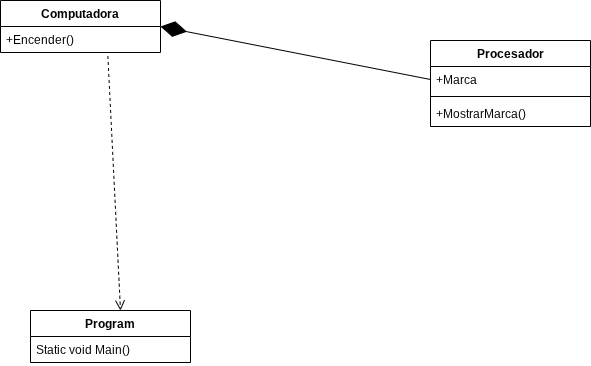

The diagram above was exported from draw.io. Its source (the exported page's mxGraphModel, read from the mxfile embedded in the PNG):
<mxGraphModel dx="1212" dy="657" grid="1" gridSize="10" guides="1" tooltips="1" connect="1" arrows="1" fold="1" page="1" pageScale="1" pageWidth="827" pageHeight="1169" math="0" shadow="0">
  <root>
    <mxCell id="0" />
    <mxCell id="1" parent="0" />
    <mxCell id="udPQYKKujC80NWIs1Tui-18" parent="1" style="swimlane;fontStyle=1;align=center;verticalAlign=top;childLayout=stackLayout;horizontal=1;startSize=26;horizontalStack=0;resizeParent=1;resizeParentMax=0;resizeLast=0;collapsible=1;marginBottom=0;whiteSpace=wrap;html=1;" value="Computadora" vertex="1">
      <mxGeometry height="52" width="160" x="60" y="300" as="geometry" />
    </mxCell>
    <mxCell id="udPQYKKujC80NWIs1Tui-21" parent="udPQYKKujC80NWIs1Tui-18" style="text;strokeColor=none;fillColor=none;align=left;verticalAlign=top;spacingLeft=4;spacingRight=4;overflow=hidden;rotatable=0;points=[[0,0.5],[1,0.5]];portConstraint=eastwest;whiteSpace=wrap;html=1;" value="+Encender()" vertex="1">
      <mxGeometry height="26" width="160" y="26" as="geometry" />
    </mxCell>
    <mxCell id="udPQYKKujC80NWIs1Tui-22" parent="1" style="swimlane;fontStyle=1;align=center;verticalAlign=top;childLayout=stackLayout;horizontal=1;startSize=26;horizontalStack=0;resizeParent=1;resizeParentMax=0;resizeLast=0;collapsible=1;marginBottom=0;whiteSpace=wrap;html=1;" value="Procesador" vertex="1">
      <mxGeometry height="86" width="160" x="490" y="340" as="geometry" />
    </mxCell>
    <mxCell id="udPQYKKujC80NWIs1Tui-34" parent="udPQYKKujC80NWIs1Tui-22" style="text;strokeColor=none;fillColor=none;align=left;verticalAlign=top;spacingLeft=4;spacingRight=4;overflow=hidden;rotatable=0;points=[[0,0.5],[1,0.5]];portConstraint=eastwest;whiteSpace=wrap;html=1;" value="+Marca" vertex="1">
      <mxGeometry height="26" width="160" y="26" as="geometry" />
    </mxCell>
    <mxCell id="udPQYKKujC80NWIs1Tui-38" parent="udPQYKKujC80NWIs1Tui-22" style="line;strokeWidth=1;fillColor=none;align=left;verticalAlign=middle;spacingTop=-1;spacingLeft=3;spacingRight=3;rotatable=0;labelPosition=right;points=[];portConstraint=eastwest;strokeColor=inherit;" value="" vertex="1">
      <mxGeometry height="8" width="160" y="52" as="geometry" />
    </mxCell>
    <mxCell id="udPQYKKujC80NWIs1Tui-25" parent="udPQYKKujC80NWIs1Tui-22" style="text;strokeColor=none;fillColor=none;align=left;verticalAlign=top;spacingLeft=4;spacingRight=4;overflow=hidden;rotatable=0;points=[[0,0.5],[1,0.5]];portConstraint=eastwest;whiteSpace=wrap;html=1;" value="+MostrarMarca()" vertex="1">
      <mxGeometry height="26" width="160" y="60" as="geometry" />
    </mxCell>
    <mxCell id="udPQYKKujC80NWIs1Tui-26" parent="1" style="swimlane;fontStyle=1;align=center;verticalAlign=top;childLayout=stackLayout;horizontal=1;startSize=26;horizontalStack=0;resizeParent=1;resizeParentMax=0;resizeLast=0;collapsible=1;marginBottom=0;whiteSpace=wrap;html=1;" value="Program" vertex="1">
      <mxGeometry height="52" width="160" x="90" y="610" as="geometry" />
    </mxCell>
    <mxCell id="udPQYKKujC80NWIs1Tui-29" parent="udPQYKKujC80NWIs1Tui-26" style="text;strokeColor=none;fillColor=none;align=left;verticalAlign=top;spacingLeft=4;spacingRight=4;overflow=hidden;rotatable=0;points=[[0,0.5],[1,0.5]];portConstraint=eastwest;whiteSpace=wrap;html=1;" value="Static void Main()" vertex="1">
      <mxGeometry height="26" width="160" y="26" as="geometry" />
    </mxCell>
    <mxCell id="udPQYKKujC80NWIs1Tui-36" edge="1" parent="1" source="udPQYKKujC80NWIs1Tui-34" style="endArrow=diamondThin;endFill=1;endSize=24;html=1;rounded=0;entryX=1;entryY=0;entryDx=0;entryDy=0;entryPerimeter=0;exitX=0;exitY=0.5;exitDx=0;exitDy=0;" target="udPQYKKujC80NWIs1Tui-21" value="">
      <mxGeometry relative="1" width="160" as="geometry">
        <mxPoint x="320" y="590" as="sourcePoint" />
        <mxPoint x="480" y="590" as="targetPoint" />
      </mxGeometry>
    </mxCell>
    <mxCell id="udPQYKKujC80NWIs1Tui-37" edge="1" parent="1" source="udPQYKKujC80NWIs1Tui-21" style="html=1;verticalAlign=bottom;endArrow=open;dashed=1;endSize=8;curved=0;rounded=0;exitX=0.671;exitY=1.134;exitDx=0;exitDy=0;exitPerimeter=0;" value="">
      <mxGeometry relative="1" as="geometry">
        <mxPoint x="440" y="590" as="sourcePoint" />
        <mxPoint x="180" y="610" as="targetPoint" />
      </mxGeometry>
    </mxCell>
  </root>
</mxGraphModel>